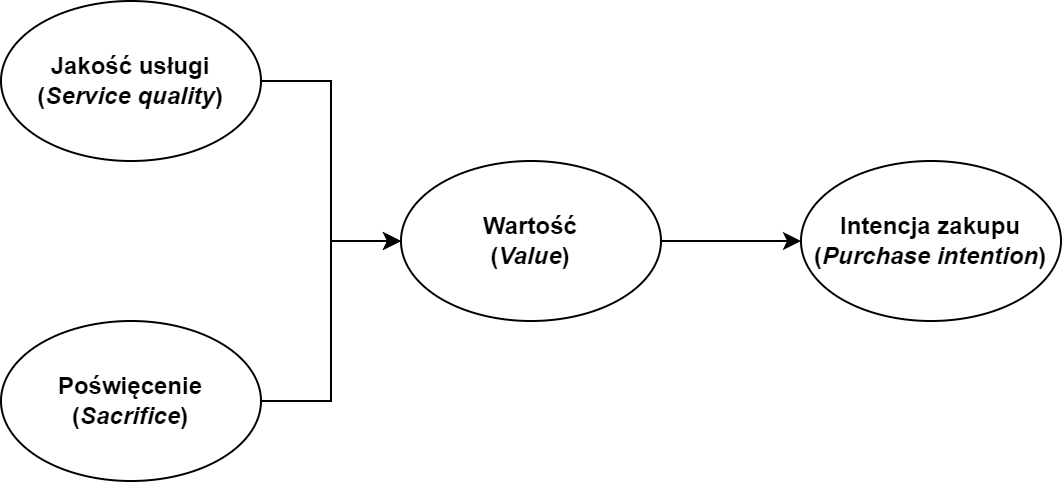

The diagram above was exported from draw.io. Its source (the exported page's mxGraphModel, read from the mxfile embedded in the PNG):
<mxGraphModel dx="1052" dy="705" grid="1" gridSize="10" guides="1" tooltips="1" connect="1" arrows="1" fold="1" page="1" pageScale="1" pageWidth="827" pageHeight="1169" math="0" shadow="0">
  <root>
    <mxCell id="0" />
    <mxCell id="1" parent="0" />
    <mxCell id="PTmPjNA2xMps1Y_KjTwl-4" value="" style="edgeStyle=orthogonalEdgeStyle;rounded=0;orthogonalLoop=1;jettySize=auto;html=1;" parent="1" source="PTmPjNA2xMps1Y_KjTwl-1" target="PTmPjNA2xMps1Y_KjTwl-3" edge="1">
      <mxGeometry relative="1" as="geometry" />
    </mxCell>
    <mxCell id="PTmPjNA2xMps1Y_KjTwl-1" value="&lt;b&gt;Jakość usługi (&lt;i&gt;Service quality&lt;/i&gt;)&lt;/b&gt;" style="ellipse;whiteSpace=wrap;html=1;" parent="1" vertex="1">
      <mxGeometry x="80" y="80" width="130" height="80" as="geometry" />
    </mxCell>
    <mxCell id="PTmPjNA2xMps1Y_KjTwl-5" style="edgeStyle=orthogonalEdgeStyle;rounded=0;orthogonalLoop=1;jettySize=auto;html=1;entryX=0;entryY=0.5;entryDx=0;entryDy=0;" parent="1" source="PTmPjNA2xMps1Y_KjTwl-2" target="PTmPjNA2xMps1Y_KjTwl-3" edge="1">
      <mxGeometry relative="1" as="geometry" />
    </mxCell>
    <mxCell id="PTmPjNA2xMps1Y_KjTwl-2" value="&lt;b&gt;Poświęcenie (&lt;i&gt;Sacrifice&lt;/i&gt;)&lt;/b&gt;" style="ellipse;whiteSpace=wrap;html=1;" parent="1" vertex="1">
      <mxGeometry x="80" y="240" width="130" height="80" as="geometry" />
    </mxCell>
    <mxCell id="PTmPjNA2xMps1Y_KjTwl-7" value="" style="edgeStyle=orthogonalEdgeStyle;rounded=0;orthogonalLoop=1;jettySize=auto;html=1;" parent="1" source="PTmPjNA2xMps1Y_KjTwl-3" target="PTmPjNA2xMps1Y_KjTwl-6" edge="1">
      <mxGeometry relative="1" as="geometry" />
    </mxCell>
    <mxCell id="PTmPjNA2xMps1Y_KjTwl-3" value="&lt;b&gt;Wartość &lt;br&gt;(&lt;i&gt;Value&lt;/i&gt;)&lt;/b&gt;" style="ellipse;whiteSpace=wrap;html=1;" parent="1" vertex="1">
      <mxGeometry x="280" y="160" width="130" height="80" as="geometry" />
    </mxCell>
    <mxCell id="PTmPjNA2xMps1Y_KjTwl-6" value="&lt;b&gt;Intencja zakupu (&lt;i&gt;Purchase intention&lt;/i&gt;)&lt;/b&gt;" style="ellipse;whiteSpace=wrap;html=1;" parent="1" vertex="1">
      <mxGeometry x="480" y="160" width="130" height="80" as="geometry" />
    </mxCell>
  </root>
</mxGraphModel>